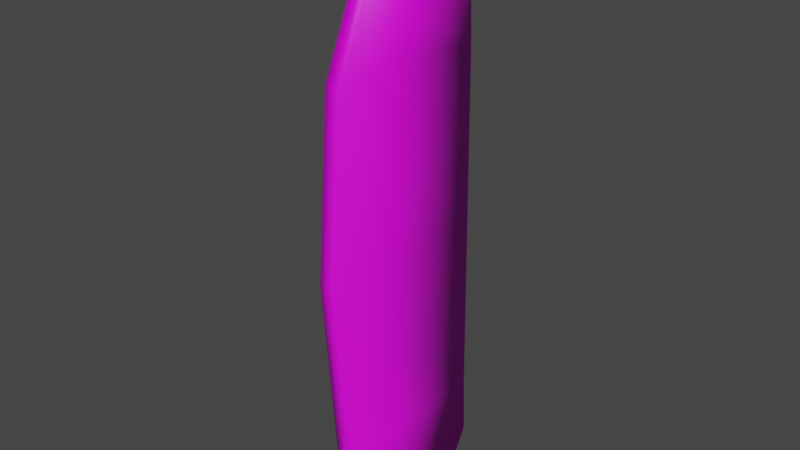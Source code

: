 # Source: Surfboards.blend  (saved by Blender 3.3.6; exported with 4.5.12 LTS)
import bpy
from mathutils import Matrix  # noqa: F401  (used for matrix-valued properties, if any)

bpy.ops.wm.read_factory_settings(use_empty=True)
scene = bpy.context.scene
scene.name = 'Scene'

# ---- collections
col_collection = bpy.data.collections.new('Collection'); scene.collection.children.link(col_collection)

# ---- images (referenced by path relative to the original .blend; pixels are not part of the script)
import os
ASSET_DIR = os.environ.get("B2B_ASSET_DIR", "")  # directory of the original .blend (textures are referenced by path, not embedded)
HERE = os.path.dirname(os.path.abspath(__file__))  # packed textures are extracted next to this script under _unpacked/

def load_image(name, relpath, width, height, colorspace="sRGB"):
    """Load a texture the original file referenced (path relative to the .blend, or extracted next to this script)."""
    p = next((c for c in (os.path.join(HERE, relpath), os.path.join(ASSET_DIR, relpath)) if relpath and os.path.exists(c)), "")
    if p:
        img = bpy.data.images.load(p, check_existing=True)
        img.name = name
    else:  # same state as the original file: an image datablock whose file is absent (Cycles renders it pink)
        img = bpy.data.images.new(name, width, height)
        img.source = "FILE"
        img.filepath = "//" + (relpath or name)
    img.colorspace_settings.name = colorspace
    return img
img_board_whiteblye_png = load_image('Board_WhiteBlye.png', 'Board_WhiteBlye.png', 1024, 1024, 'sRGB')

# ---- materials (node trees are filled in below, after node groups)
mat_board_bluewhite = bpy.data.materials.new('Board_BlueWhite')
mat_board_bluewhite.alpha_threshold = 0.0
mat_board_bluewhite.use_backface_culling = True
mat_board_bluewhite.roughness = 0.5
mat_board_bluewhite.line_color = (0.0, 0.0, 0.0, 1.0)

# ---- material node trees
mat_board_bluewhite.use_nodes = True; mat_board_bluewhite.node_tree.nodes.clear()
_N = mat_board_bluewhite.node_tree.nodes; _L = mat_board_bluewhite.node_tree.links
n0 = _N.new('ShaderNodeOutputMaterial'); n0.name = 'Material Output'; n0.location = (300, 300)
n1 = _N.new('ShaderNodeBsdfPrincipled'); n1.name = 'Principled BSDF'; n1.location = (10, 300)
n1.distribution = 'GGX'
n1.subsurface_method = 'RANDOM_WALK_SKIN'
n1.inputs[3].default_value = 1.45
n1.inputs[27].default_value = (0.0, 0.0, 0.0, 1.0)
n1.inputs[28].default_value = 1.0
n2 = _N.new('ShaderNodeTexImage'); n2.name = 'Image Texture'; n2.location = (-280, 275)
n2.image = img_board_whiteblye_png
n2.interpolation = 'Closest'
n3 = _N.new('ShaderNodeTexImage'); n3.name = 'Image Texture.001'; n3.location = (-280, -225)
n3.image = img_board_whiteblye_png
n3.interpolation = 'Closest'
n4 = _N.new('ShaderNodeMath'); n4.name = 'Math'; n4.location = (0, 0)
n4.hide = True
n4.operation = 'GREATER_THAN'
n4.inputs[1].default_value = 0.0
_L.new(n1.outputs[0], n0.inputs[0])
_L.new(n2.outputs[0], n1.inputs[0])
_L.new(n3.outputs[1], n4.inputs[0])
_L.new(n4.outputs[0], n1.inputs[4])
n0.is_active_output = True

# ---- world
world_world = bpy.data.worlds.new('World'); scene.world = world_world
world_world.use_nodes = True; world_world.node_tree.nodes.clear()
_N = world_world.node_tree.nodes; _L = world_world.node_tree.links
n0 = _N.new('ShaderNodeOutputWorld'); n0.name = 'World Output'; n0.location = (300, 300)
n1 = _N.new('ShaderNodeBackground'); n1.name = 'Background'; n1.location = (10, 300)
n1.inputs[0].default_value = (0.05088, 0.05088, 0.05088, 1.0)
_L.new(n1.outputs[0], n0.inputs[0])
n0.is_active_output = True
world_world.color = (0.05088, 0.05088, 0.05088)
world_world.use_sun_shadow = False
world_world.sun_shadow_jitter_overblur = 0.0

# ---- meshes
me_cube = bpy.data.meshes.new('Cube')
me_cube.from_pydata([(-0.009187, 0.324, 2.462), (-0.0006198, 0.3645, 0.1539), (-0.009187, -0.324, 2.462), (-0.0006198, -0.3645, 0.1539), (-0.081, 0.324, 2.462), (-0.09112, 0.3645, 0.1539), (-0.081, -0.324, 2.462), (-0.09112, -0.3645, 0.1539), (0.06625, -0.1053, 2.693), (-1.053e-05, -0.1053, 2.693), (0.06625, 0.1053, 2.693), (-1.053e-05, 0.1053, 2.693), (0.04782, 0.0, 2.77), (-0.05572, 0.405, 2.124), (-0.1366, -0.405, 2.124), (-0.05572, -0.405, 2.124), (-0.1366, 0.405, 2.124), (-0.05058, 0.1944, 0.0), (-0.05058, -0.1944, 0.0), (0.03992, 0.1944, 0.0), (0.03992, -0.1944, 0.0), (-0.03812, 0.405, 0.3894), (-0.03812, -0.405, 0.3894), (-0.1277, 0.405, 0.3894), (-0.1277, -0.405, 0.3894), (-0.162, -0.4455, 1.257), (-0.07682, 0.4455, 1.257), (-0.07682, -0.4455, 1.257), (-0.162, 0.4455, 1.257), (-0.2835, 0.0, 0.1539), (-0.09112, 0.007162, 0.1539), (-0.2835, 0.0, 0.3894), (-0.1277, 0.007162, 0.3894), (-0.2835, -0.243, 0.3847), (-0.09112, -0.2574, 0.3847), (-0.2835, -0.243, 0.6202), (-0.1277, -0.2574, 0.6202), (-0.2835, 0.243, 0.3847), (-0.09112, 0.2288, 0.3847), (-0.2835, 0.243, 0.6202), (-0.1277, 0.2288, 0.6202), (-0.2835, 0.0, 0.1539), (-0.09112, -0.01227, 0.1539), (-0.2835, 0.0, 0.3894), (-0.1277, -0.01227, 0.3894), (-0.2835, -0.243, 0.3847), (-0.09112, -0.2344, 0.3847), (-0.2835, -0.243, 0.6202), (-0.1277, -0.2344, 0.6202), (-0.2835, 0.243, 0.3847), (-0.09112, 0.254, 0.3847), (-0.2835, 0.243, 0.6202), (-0.1277, 0.254, 0.6202)], [], [(4, 6, 9, 11), (15, 2, 6, 14), (14, 6, 4, 16), (5, 1, 19, 17), (13, 0, 2, 15), (16, 4, 0, 13), (10, 11, 12), (2, 0, 10, 8), (0, 4, 11, 10), (6, 2, 8, 9), (8, 10, 12), (11, 9, 12), (9, 8, 12), (28, 16, 13, 26), (26, 13, 15, 27), (25, 14, 16, 28), (27, 15, 14, 25), (17, 19, 20, 18), (3, 7, 18, 20), (7, 5, 17, 18), (1, 3, 20, 19), (3, 22, 24, 7), (7, 24, 23, 5), (1, 21, 22, 3), (5, 23, 21, 1), (22, 27, 25, 24), (24, 25, 28, 23), (21, 26, 27, 22), (23, 28, 26, 21), (29, 31, 32, 30), (33, 34, 36, 35), (37, 38, 40, 39), (41, 42, 44, 43), (45, 47, 48, 46), (49, 51, 52, 50)])
me_cube.polygons.foreach_set('use_smooth', [True] * 35)
_uv = me_cube.uv_layers.new(name='UVMap')
_uv.uv.foreach_set('vector', [0.108, 0.03664, 0.108, 0.231, 0.03125, 0.1562, 0.03125, 0.1094, 0.9688, 0.625, 0.9688, 0.7344, 0.9375, 0.7344, 0.9375, 0.625, 0.2162, 0.2553, 0.108, 0.231, 0.108, 0.03664, 0.2162, 0.01234, 0.9062, 0.8438, 0.9375, 0.8438, 0.9375, 0.7656, 0.9062, 0.7656, 0.2082, 0.523, 0.1004, 0.4987, 0.1004, 0.3043, 0.2082, 0.28, 0.9688, 0.25, 0.9688, 0.1406, 1.0, 0.1406, 1.0, 0.25, 0.9998, 0.03443, 0.969, 0.03499, 0.9927, 0.0001904, 0.1004, 0.3043, 0.1004, 0.4987, 0.02534, 0.4258, 0.02534, 0.3772, 1.0, 0.1406, 0.9688, 0.1406, 0.969, 0.03499, 0.9998, 0.03443, 0.9375, 0.7344, 0.9688, 0.7344, 0.9688, 0.8438, 0.9375, 0.8438, 0.02534, 0.3772, 0.02534, 0.4258, 0.0001904, 0.4015, 0.03125, 0.1094, 0.03125, 0.1562, 0.0001904, 0.1338, 0.9375, 0.8438, 0.9688, 0.8438, 0.9531, 0.875, 0.9688, 0.5156, 0.9688, 0.25, 1.0, 0.25, 1.0, 0.5156, 0.4844, 0.5312, 0.2082, 0.523, 0.2082, 0.28, 0.4844, 0.2656, 0.4844, 0.2656, 0.2162, 0.2553, 0.2162, 0.01234, 0.4844, 0.0, 0.9688, 0.3438, 0.9688, 0.625, 0.9375, 0.625, 0.9375, 0.3438, 0.9062, 0.7656, 0.9375, 0.7656, 0.9375, 0.6562, 0.9062, 0.6562, 0.9375, 0.5781, 0.9062, 0.5781, 0.9062, 0.6562, 0.9375, 0.6562, 0.8393, 0.2432, 0.8393, 0.02449, 0.8893, 0.07551, 0.8893, 0.1921, 0.8314, 0.5108, 0.8314, 0.2921, 0.8815, 0.3432, 0.8815, 0.4598, 0.9688, 0.0, 0.9688, 0.07812, 0.9375, 0.07812, 0.9375, 0.0, 0.8393, 0.2432, 0.7641, 0.2553, 0.7641, 0.01234, 0.8393, 0.02449, 0.8314, 0.5108, 0.7562, 0.5229, 0.7562, 0.28, 0.8314, 0.2921, 0.9688, 0.875, 0.9688, 0.7969, 1.0, 0.7969, 1.0, 0.875, 0.9688, 0.07812, 0.9688, 0.3438, 0.9375, 0.3438, 0.9375, 0.07812, 0.7641, 0.2553, 0.4844, 0.2656, 0.4844, 0.0, 0.7641, 0.01234, 0.7562, 0.5229, 0.4844, 0.5312, 0.4844, 0.2656, 0.7562, 0.28, 0.9688, 0.7969, 0.9688, 0.5156, 1.0, 0.5156, 1.0, 0.7969, 0.2188, 0.9219, 0.1094, 0.9219, 0.1094, 0.9844, 0.2188, 1.0, 0.1094, 0.9219, 0.1094, 1.0, 0.0, 0.9844, 0.0, 0.9219, 0.1094, 0.9219, 0.1094, 1.0, 0.0, 0.9844, 0.0, 0.9219, 0.2188, 0.9219, 0.2188, 1.0, 0.1094, 0.9844, 0.1094, 0.9219, 0.1094, 0.9219, 0.0, 0.9219, 0.0, 0.9844, 0.1094, 1.0, 0.1094, 0.9219, 0.0, 0.9219, 0.0, 0.9844, 0.1094, 1.0])
me_cube.materials.append(mat_board_bluewhite)
me_cube.use_mirror_vertex_groups = False
me_cube.update()

# ---- objects
ob_surfboard = bpy.data.objects.new('Surfboard', me_cube)

# ---- transforms, parenting, visibility, modifiers, constraints
ob_surfboard.location = (0.0, 0.0, 0.0)
ob_surfboard.lock_rotations_4d = False
ob_surfboard.empty_display_type = 'ARROWS'
ob_surfboard.lineart.crease_threshold = 0.0

# ---- collection membership
col_collection.objects.link(ob_surfboard)

# ---- scene / render settings (as saved in the file)
scene.frame_start = 1; scene.frame_end = 250; scene.frame_set(1)
scene.render.engine = 'BLENDER_EEVEE_NEXT'
scene.cycles.sampling_pattern = 'TABULATED_SOBOL'
scene.cycles.use_light_tree = False
scene.view_settings.view_transform = 'Filmic'
bpy.context.view_layer.update()

# ---- added for rendering (the .blend has no active camera and no usable light): camera, sun
cam_auto = bpy.data.cameras.new('AutoCamera')
cam_auto.lens = 50.0
cam_auto.sensor_width = 36.0
cam_auto.clip_end = 1000.0
ob_auto_camera = bpy.data.objects.new('AutoCamera', cam_auto)
scene.collection.objects.link(ob_auto_camera)
ob_auto_camera.location = (2.60312, -3.2541, 3.5545)
ob_auto_camera.rotation_euler = (1.09748, -7.21219e-08, 0.694738)
scene.camera = ob_auto_camera
light_auto_sun = bpy.data.lights.new('AutoSun', 'SUN')
light_auto_sun.energy = 3.0
light_auto_sun.angle = 0.0523599
ob_auto_sun = bpy.data.objects.new('AutoSun', light_auto_sun)
scene.collection.objects.link(ob_auto_sun)
ob_auto_sun.rotation_euler = (0.872665, 0.174533, 0.523599)
bpy.context.view_layer.update()
